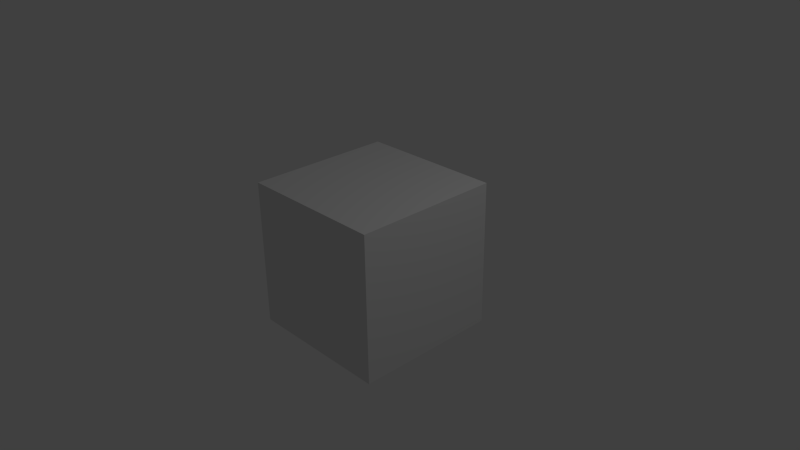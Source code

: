 # Source: full_sequence.blend  (saved by Blender 2.70.0; exported with 4.5.12 LTS)
import bpy
from mathutils import Matrix  # noqa: F401  (used for matrix-valued properties, if any)

bpy.ops.wm.read_factory_settings(use_empty=True)
scene = bpy.context.scene
scene.name = 'Scene'

# ---- collections
col_collection_1 = bpy.data.collections.new('Collection 1'); scene.collection.children.link(col_collection_1)

# ---- materials (node trees are filled in below, after node groups)
mat_material = bpy.data.materials.new('Material')
mat_material.alpha_threshold = 0.0
mat_material.use_transparent_shadow = False
mat_material.roughness = 0.5
mat_material.line_color = (0.0, 0.0, 0.0, 1.0)

# ---- material node trees

# ---- world
world_world = bpy.data.worlds.new('World'); scene.world = world_world
world_world.color = (0.05088, 0.05088, 0.05088)
world_world.use_sun_shadow = False
world_world.sun_shadow_jitter_overblur = 0.0
world_world.cycles.sampling_method = 'MANUAL'
world_world.cycles.sample_map_resolution = 256

# ---- cameras
cam_camera = bpy.data.cameras.new('Camera')
cam_camera.clip_end = 100.0
cam_camera.lens = 35.0
cam_camera.sensor_width = 32.0
cam_camera.sensor_height = 18.0
cam_camera.ortho_scale = 7.314
cam_camera.dof.focus_distance = 0.0
cam_camera.dof.aperture_fstop = 128.0

# ---- lights
light_lamp = bpy.data.lights.new('Lamp', 'POINT')
light_lamp.transmission_factor = 0.0
light_lamp.cutoff_distance = 30.0
light_lamp.energy = 100.0
light_lamp.shadow_buffer_clip_start = 1.001
light_lamp.shadow_soft_size = 0.1
light_lamp.shadow_maximum_resolution = 0.006
light_lamp.use_absolute_resolution = True
light_lamp.cycles.use_multiple_importance_sampling = False

# ---- meshes
me_cube = bpy.data.meshes.new('Cube')
me_cube.from_pydata([(1.0, 1.0, -1.0), (1.0, -1.0, -1.0), (-1.0, -1.0, -1.0), (-1.0, 1.0, -1.0), (1.0, 1.0, 1.0), (1.0, -1.0, 1.0), (-1.0, -1.0, 1.0), (-1.0, 1.0, 1.0)], [], [(0, 1, 2, 3), (4, 7, 6, 5), (0, 4, 5, 1), (1, 5, 6, 2), (2, 6, 7, 3), (4, 0, 3, 7)])
me_cube.materials.append(mat_material)
me_cube.use_remesh_preserve_volume = False
me_cube.use_remesh_preserve_attributes = False
me_cube.use_mirror_vertex_groups = False
me_cube.update()

# ---- objects
ob_cube = bpy.data.objects.new('Cube', me_cube)
ob_lamp = bpy.data.objects.new('Lamp', light_lamp)
ob_camera = bpy.data.objects.new('Camera', cam_camera)

# ---- transforms, parenting, visibility, modifiers, constraints
ob_cube.location = (0.0, 0.0, 0.0)
ob_cube.lock_rotations_4d = False
ob_cube.empty_display_type = 'ARROWS'
ob_cube.lineart.crease_threshold = 0.0
ob_lamp.location = (4.076, 1.005, 5.904)
ob_lamp.rotation_euler = (0.6503, 0.05522, 1.866)
ob_lamp.lock_rotations_4d = False
ob_lamp.empty_display_type = 'ARROWS'
ob_lamp.color = (0.0, 0.0, 0.0, 0.0)
ob_lamp.lineart.crease_threshold = 0.0
ob_camera.location = (7.481, -6.508, 5.344)
ob_camera.rotation_euler = (1.109, 0.01082, 0.8149)
ob_camera.lock_rotations_4d = False
ob_camera.empty_display_type = 'ARROWS'
ob_camera.color = (0.0, 0.0, 0.0, 0.0)
ob_camera.display_type = 'WIRE'
ob_camera.lineart.crease_threshold = 0.0

# ---- collection membership
col_collection_1.objects.link(ob_cube)
col_collection_1.objects.link(ob_lamp)
col_collection_1.objects.link(ob_camera)

# ---- scene / render settings (as saved in the file)
scene.camera = ob_camera
scene.frame_start = 1; scene.frame_end = 2424; scene.frame_set(1)
scene.render.engine = 'BLENDER_EEVEE_NEXT'
scene.render.image_settings.color_mode = 'RGB'
scene.render.dither_intensity = 0.0
scene.cycles.use_denoising = False
scene.cycles.samples = 10
scene.cycles.sampling_pattern = 'TABULATED_SOBOL'
scene.cycles.light_sampling_threshold = 0.0
scene.cycles.use_adaptive_sampling = False
scene.cycles.use_light_tree = False
scene.cycles.blur_glossy = 0.0
scene.cycles.volume_bounces = 1
scene.cycles.pixel_filter_type = 'GAUSSIAN'
scene.cycles.sample_clamp_indirect = 0.0
scene.view_settings.view_transform = 'Standard'
bpy.context.view_layer.update()
